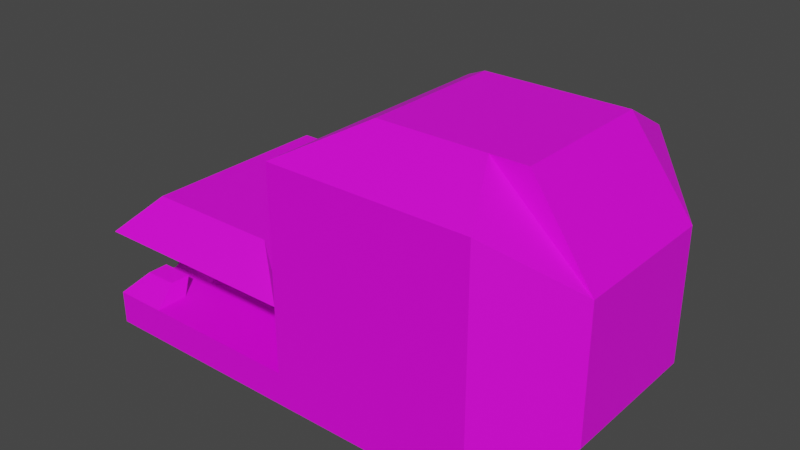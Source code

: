 # Source: BoneBossHead.blend  (saved by Blender 3.4.6; exported with 4.5.12 LTS)
import bpy
from mathutils import Matrix  # noqa: F401  (used for matrix-valued properties, if any)

bpy.ops.wm.read_factory_settings(use_empty=True)
scene = bpy.context.scene
scene.name = 'Scene'

# ---- collections
col_collection = bpy.data.collections.new('Collection'); scene.collection.children.link(col_collection)

# ---- images (referenced by path relative to the original .blend; pixels are not part of the script)
import os
ASSET_DIR = os.environ.get("B2B_ASSET_DIR", "")  # directory of the original .blend (textures are referenced by path, not embedded)
HERE = os.path.dirname(os.path.abspath(__file__))  # packed textures are extracted next to this script under _unpacked/

def load_image(name, relpath, width, height, colorspace="sRGB"):
    """Load a texture the original file referenced (path relative to the .blend, or extracted next to this script)."""
    p = next((c for c in (os.path.join(HERE, relpath), os.path.join(ASSET_DIR, relpath)) if relpath and os.path.exists(c)), "")
    if p:
        img = bpy.data.images.load(p, check_existing=True)
        img.name = name
    else:  # same state as the original file: an image datablock whose file is absent (Cycles renders it pink)
        img = bpy.data.images.new(name, width, height)
        img.source = "FILE"
        img.filepath = "//" + (relpath or name)
    img.colorspace_settings.name = colorspace
    return img
img_dungeons_2_texture_01_a_png_005 = load_image('Dungeons_2_Texture_01_A.png.005', 'Dungeons_2_Texture_01_A.png', 1024, 1024, 'sRGB')

# ---- materials (node trees are filled in below, after node groups)
mat_material_002 = bpy.data.materials.new('Material.002')
mat_material_002.use_transparent_shadow = False

# ---- material node trees
mat_material_002.use_nodes = True; mat_material_002.node_tree.nodes.clear()
_N = mat_material_002.node_tree.nodes; _L = mat_material_002.node_tree.links
n0 = _N.new('ShaderNodeBsdfPrincipled'); n0.name = 'Principled BSDF'; n0.location = (10, 300)
n0.distribution = 'GGX'
n0.subsurface_method = 'RANDOM_WALK_SKIN'
n0.inputs[3].default_value = 1.45
n0.inputs[27].default_value = (0.0, 0.0, 0.0, 1.0)
n0.inputs[28].default_value = 1.0
n1 = _N.new('ShaderNodeOutputMaterial'); n1.name = 'Material Output'; n1.location = (300, 300)
n2 = _N.new('ShaderNodeTexImage'); n2.name = 'Image Texture'; n2.location = (-296, 132)
n2.image = img_dungeons_2_texture_01_a_png_005
_L.new(n0.outputs[0], n1.inputs[0])
_L.new(n2.outputs[0], n0.inputs[0])
n1.is_active_output = True

# ---- world
world_world = bpy.data.worlds.new('World'); scene.world = world_world
world_world.use_nodes = True; world_world.node_tree.nodes.clear()
_N = world_world.node_tree.nodes; _L = world_world.node_tree.links
n0 = _N.new('ShaderNodeOutputWorld'); n0.name = 'World Output'; n0.location = (300, 300)
n1 = _N.new('ShaderNodeBackground'); n1.name = 'Background'; n1.location = (10, 300)
n1.inputs[0].default_value = (0.05088, 0.05088, 0.05088, 1.0)
_L.new(n1.outputs[0], n0.inputs[0])
n0.is_active_output = True
world_world.color = (0.05088, 0.05088, 0.05088)
world_world.use_sun_shadow = False
world_world.sun_shadow_jitter_overblur = 0.0

# ---- meshes
me_cube_002 = bpy.data.meshes.new('Cube.002')
me_cube_002.from_pydata([(-1.0, -1.0, -1.0), (-0.5395, -0.5395, 1.0), (-1.0, 1.0, -1.0), (-0.5395, 0.5395, 1.0), (1.0, -0.5623, -0.6171), (0.5395, -0.5395, 1.0), (1.0, 0.5623, -0.6171), (0.5395, 0.5395, 1.0), (0.0, 1.0, -1.0), (0.0, 0.5395, 1.0), (0.0, -1.0, -1.0), (0.0, -0.5395, 1.0), (-1.0, -1.0, 0.0), (-1.0, 1.0, 0.0), (1.0, 0.5623, -0.05471), (1.0, -0.5623, -0.05471), (0.0, -1.0, 0.0), (0.0, 1.0, 0.0), (-0.5, 1.0, -1.0), (-0.2698, -0.5395, 1.0), (-0.2698, 0.5395, 1.0), (-0.5, -1.0, -1.0), (-0.5, 1.0, 0.0), (-0.5, -1.0, 0.0), (-1.0, 0.0, -1.0), (-0.5395, 0.0, 1.0), (1.0, 0.0, -0.6171), (0.5395, 0.0, 1.0), (0.0, 0.0, 1.0), (0.0, 0.0, -1.0), (1.0, 0.0, -0.05471), (-1.0, 0.0, 0.0), (-0.5, 0.0, -1.0), (-0.2698, 0.0, 1.0), (-0.5395, 0.2698, 1.0), (1.0, 0.2812, -0.6171), (-1.0, 0.5, 0.0), (-1.0, 0.5, -1.0), (0.5395, 0.2698, 1.0), (0.0, 0.2698, 1.0), (0.0, 0.5, -1.0), (1.0, 0.2812, -0.05471), (-0.5, 0.5, -1.0), (-0.2698, 0.2698, 1.0), (-1.0, -0.5, -1.0), (0.5395, -0.2698, 1.0), (0.0, -0.2698, 1.0), (0.0, -0.5, -1.0), (1.0, -0.2812, -0.05471), (-0.5, -0.5, -1.0), (-0.2698, -0.2698, 1.0), (-0.5395, -0.2698, 1.0), (1.0, -0.2812, -0.6171), (-1.0, -0.5, 0.0), (0.2698, 0.5395, 1.0), (0.5, -1.0, -1.0), (0.5, 1.0, -1.0), (0.2698, -0.5395, 1.0), (0.5, -1.0, 0.0), (0.5, 1.0, 0.0), (0.2698, 0.0, 1.0), (0.5, 0.0, -1.0), (0.5, 0.5, -1.0), (0.2698, 0.2698, 1.0), (0.2698, -0.2698, 1.0), (0.5, -0.5, -1.0), (-1.0, -1.0, 0.5), (-1.0, 1.0, 0.5), (1.0, 0.5623, 0.2265), (1.0, -0.5623, 0.2265), (0.0, -1.0, 0.5), (0.0, 1.0, 0.5), (-0.5, 1.0, 0.5), (-0.5, -1.0, 0.5), (1.0, 0.0, 0.2265), (-1.0, 0.0, 0.5), (1.0, 0.2812, 0.2265), (1.0, -0.2812, 0.2265), (0.5, -1.0, 0.5), (0.5, 1.0, 0.5), (-1.0, 1.0, -0.5), (1.0, 0.5623, -0.3359), (1.0, -0.5623, -0.3359), (0.0, -1.0, -0.5), (0.0, 1.0, -0.5), (-1.0, -1.0, -0.5), (-0.5, -1.0, -0.5), (-0.5, 1.0, -0.5), (1.0, 0.0, -0.3359), (1.0, 0.2812, -0.3359), (1.0, -0.2812, -0.3359), (0.5, 1.0, -0.5), (0.5, -1.0, -0.5), (-1.0, -0.75, -1.0), (0.5395, -0.4046, 1.0), (0.0, -0.4046, 1.0), (0.0, -0.75, -1.0), (1.0, -0.4218, -0.05471), (-0.5, -0.75, -1.0), (-0.2698, -0.4046, 1.0), (-0.5395, -0.4046, 1.0), (1.0, -0.4218, -0.6171), (-1.0, -0.75, 0.0), (0.2698, -0.4046, 1.0), (0.5, -0.75, -1.0), (-1.0, -0.75, 0.5), (1.0, -0.4218, 0.2265), (1.0, -0.4218, -0.3359), (-1.0, 1.0, 0.25), (1.0, 0.5623, 0.08588), (1.0, -0.5623, 0.08588), (0.0, -1.0, 0.25), (0.0, 1.0, 0.25), (-0.5, 1.0, 0.25), (-0.5, -1.0, 0.25), (1.0, 0.0, 0.08588), (-1.0, 0.0, 0.25), (1.0, 0.2812, 0.08588), (-1.0, 0.5, 0.25), (-1.0, -0.5, 0.25), (1.0, -0.2812, 0.08588), (0.5, -1.0, 0.25), (0.5, 1.0, 0.25), (-1.0, -1.0, 0.25), (1.0, -0.4218, 0.08588), (-1.0, -0.75, 0.25), (-1.0, -1.0, 0.75), (-1.0, 1.0, 0.75), (1.0, 0.5623, 0.3671), (1.0, -0.5623, 0.3671), (0.0, -1.0, 0.75), (0.0, 1.0, 0.75), (-0.5, 1.0, 0.75), (-0.5, -1.0, 0.75), (1.0, 0.0, 0.3671), (-1.0, 0.0, 0.75), (1.0, 0.2812, 0.3671), (-1.0, 0.5, 0.75), (-1.0, -0.5, 0.75), (1.0, -0.2812, 0.3671), (0.5, -1.0, 0.75), (0.5, 1.0, 0.75), (-1.0, -0.75, 0.75), (1.0, -0.4218, 0.3671), (-1.0, -1.0, -0.25), (-1.0, 1.0, -0.25), (1.0, 0.5623, -0.1953), (1.0, -0.5623, -0.1953), (0.0, -1.0, -0.25), (0.0, 1.0, -0.25), (-0.5, -1.0, -0.25), (-0.5, 1.0, -0.25), (1.0, 0.0, -0.1953), (1.0, 0.2812, -0.1953), (1.0, -0.2812, -0.1953), (0.5, 1.0, -0.25), (0.5, -1.0, -0.25), (1.0, -0.4218, -0.1953), (-1.0, 1.0, -0.75), (1.0, 0.5623, -0.4765), (1.0, -0.5623, -0.4765), (0.0, -1.0, -0.75), (0.0, 1.0, -0.75), (-0.5, -1.0, -0.75), (-0.5, 1.0, -0.75), (1.0, 0.0, -0.4765), (1.0, 0.2812, -0.4765), (1.0, -0.2812, -0.4765), (0.5, 1.0, -0.75), (0.5, -1.0, -0.75), (1.0, -0.4218, -0.4765), (-0.5395, 0.4046, 1.0), (1.0, 0.4218, -0.6171), (-1.0, 0.75, 0.0), (-1.0, 0.75, -1.0), (0.5395, 0.4046, 1.0), (0.0, 0.4046, 1.0), (0.0, 0.75, -1.0), (1.0, 0.4218, -0.05471), (-0.5, 0.75, -1.0), (-0.2698, 0.4046, 1.0), (0.2698, 0.4046, 1.0), (0.5, 0.75, -1.0), (1.0, 0.4218, 0.2265), (-1.0, 0.75, 0.5), (1.0, 0.4218, -0.3359), (-1.0, 0.75, 0.25), (1.0, 0.4218, 0.08588), (1.0, 0.4218, 0.3671), (-1.0, 0.75, 0.75), (1.0, 0.4218, -0.1953), (1.0, 0.4218, -0.4765), (-1.0, 0.25, -1.0), (0.5395, 0.1349, 1.0), (0.0, 0.1349, 1.0), (0.0, 0.25, -1.0), (1.0, 0.1406, -0.05471), (-0.5, 0.25, -1.0), (-0.2698, 0.1349, 1.0), (-0.5395, 0.1349, 1.0), (1.0, 0.1406, -0.6171), (-1.0, 0.25, 0.0), (0.5, 0.25, -1.0), (0.2698, 0.1349, 1.0), (-1.0, 0.25, 0.5), (1.0, 0.1406, 0.2265), (1.0, 0.1406, -0.3359), (1.0, 0.1406, 0.08588), (-1.0, 0.25, 0.25), (-1.0, 0.25, 0.75), (1.0, 0.1406, 0.3671), (1.0, 0.1406, -0.1953), (1.0, 0.1406, -0.4765), (-0.5395, -0.1349, 1.0), (1.0, -0.1406, -0.6171), (-1.0, -0.25, 0.0), (-1.0, -0.25, -1.0), (0.5395, -0.1349, 1.0), (0.0, -0.1349, 1.0), (0.0, -0.25, -1.0), (1.0, -0.1406, -0.05471), (-0.5, -0.25, -1.0), (-0.2698, -0.1349, 1.0), (0.5, -0.25, -1.0), (0.2698, -0.1349, 1.0), (1.0, -0.1406, 0.2265), (-1.0, -0.25, 0.5), (1.0, -0.1406, -0.3359), (-1.0, -0.25, 0.25), (1.0, -0.1406, 0.08588), (1.0, -0.1406, 0.3671), (-1.0, -0.25, 0.75), (1.0, -0.1406, -0.1953), (1.0, -0.1406, -0.4765), (-2.61, -0.75, -1.0), (-2.61, -1.0, -1.0), (-2.61, 1.0, -0.75), (-2.61, 1.0, -1.0), (-2.61, -1.0, -0.25), (-2.379, -0.7304, 0.0), (-2.379, 0.5478, 0.0), (-2.379, 0.7304, 0.0), (-2.61, 0.25, -1.0), (-2.61, 0.0, -1.0), (-2.379, -0.1826, 0.0), (-2.379, 0.0, 0.0), (-2.61, 0.0, -0.75), (-2.379, 0.1826, 0.0), (-2.379, 0.3652, 0.0), (-2.61, 0.75, -1.0), (-2.61, 0.5, -1.0), (-2.61, 0.5, -0.75), (-2.61, -0.25, -1.0), (-2.61, -0.5, -1.0), (-2.379, -0.5478, 0.0), (-2.379, -0.3652, 0.0), (-2.61, -0.5, -0.75), (-2.61, 1.0, -0.25), (-2.61, -1.0, -0.75), (-2.61, 0.0, -0.25), (-2.61, 0.5, -0.25), (-2.61, -0.5, -0.25), (-2.61, -0.75, -0.75), (-2.61, -0.75, -0.25), (-2.61, 0.25, -0.25), (-2.61, -0.25, -0.25), (-2.61, 0.75, -0.25), (-2.61, 0.75, -0.75), (-2.61, -0.25, -0.75), (-2.61, 0.25, -0.75), (0.5843, 1.0, -0.25), (0.5843, 1.0, -0.75), (-0.9976, 1.0, -0.25), (-0.9976, -1.0, -0.5), (-0.9976, -1.0, -0.75), (-0.9976, 1.0, -0.5), (-0.9976, 1.0, -0.75), (-0.9976, -1.0, -0.25), (-0.9976, 0.0, -0.25), (-0.9976, 0.0, -0.5), (-0.9976, 0.5, -0.25), (-0.9976, 0.5, -0.5), (-0.9976, -0.5, -0.25), (-0.9976, -0.5, -0.5), (-0.9976, -0.75, -0.5), (-0.9976, 0.25, -0.5), (-0.9976, -0.25, -0.5), (-0.9976, 0.75, -0.5), (-0.9976, -0.75, -0.25), (-0.9976, 0.25, -0.25), (-0.9976, -0.25, -0.25), (-0.9976, 0.75, -0.25), (-0.9976, 0.0, -0.75), (-0.9976, 0.5, -0.75), (-0.9976, -0.5, -0.75), (-0.9976, -0.75, -0.75), (-0.9976, 0.75, -0.75), (-0.9976, -0.25, -0.75), (-0.9976, 0.25, -0.75), (-1.804, -0.5, -0.75), (-1.804, -0.75, -0.75), (-1.804, -1.0, -0.75), (-1.804, 0.25, -0.75), (-1.804, 0.0, -0.75), (-1.804, -0.25, -0.75), (-1.804, 0.5, -0.75), (-0.2078, 1.0, -0.75), (-1.804, 1.0, -0.75), (-1.804, 0.75, -0.75), (-2.207, -0.5, -0.75), (-2.207, -1.0, -0.75), (-2.207, 0.0, -0.75), (-2.207, 1.0, -0.75), (-2.207, -0.75, -0.75), (-2.207, 0.25, -0.75), (-2.207, -0.25, -0.75), (-2.207, 0.5, -0.75), (-0.6039, 1.0, -0.75), (-2.207, 0.75, -0.75), (-2.248, -0.3705, -0.6076), (-2.568, -0.3705, -0.6076), (-2.282, -0.8021, -0.6425), (-2.534, -0.8021, -0.6425), (-2.248, 0.02589, -0.6076), (-2.568, 0.02589, -0.6076), (-2.534, -0.6458, -0.6425), (-2.568, 0.4223, -0.6076), (-2.568, 0.6205, -0.6076), (-2.568, 0.2241, -0.6076), (-2.568, -0.1723, -0.6076), (-2.282, -0.6458, -0.6425), (-2.248, 0.2241, -0.6076), (-2.248, -0.1723, -0.6076), (-2.248, 0.4223, -0.6076), (-2.248, 0.6205, -0.6076), (-1.804, -1.0, -0.25), (-1.804, -0.75, -0.25), (-1.804, -0.5, -0.25), (-1.804, -0.25, -0.25), (-0.2078, -1.0, -0.25), (-0.2078, 1.0, -0.25), (-1.804, 0.0, -0.25), (-1.804, 0.25, -0.25), (-1.804, 0.5, -0.25), (-1.804, 0.75, -0.25), (-1.804, 1.0, -0.25), (-2.207, -1.0, -0.25), (-2.207, -0.5, -0.25), (-0.6039, 1.0, -0.25), (-2.207, 0.0, -0.25), (-2.207, 0.5, -0.25), (-2.207, 0.75, -0.25), (-2.207, -0.75, -0.25), (-2.207, -0.25, -0.25), (-0.6039, -1.0, -0.25), (-2.207, 0.25, -0.25), (-2.207, 1.0, -0.25), (-2.568, 0.6205, -0.3644), (-2.568, 0.8187, -0.3644), (-2.248, 0.6205, -0.3644), (-2.248, 0.8187, -0.3644), (-2.568, 0.2241, -0.3896), (-2.568, 0.4223, -0.3896), (-2.248, 0.4223, -0.3896), (-2.248, 0.2241, -0.3896), (-2.568, -0.1723, -0.3647), (-2.568, 0.02589, -0.3647), (-2.248, 0.02589, -0.3647), (-2.248, -0.1723, -0.3647), (-2.248, -0.3705, -0.3757), (-2.568, -0.3705, -0.3757), (-2.568, -0.5687, -0.3757), (-2.248, -0.5687, -0.3757), (-0.6815, 0.5, 0.75), (-0.6815, 0.5, 0.5), (-0.6815, -0.5, 0.75), (-0.6815, -0.5, 0.5), (-0.6815, -0.75, 0.5), (-0.6815, 0.25, 0.5), (-0.6815, -0.75, 0.75), (-0.6815, 0.5, 0.25), (-0.6815, -0.5, 0.25), (-0.6815, -0.75, 0.25), (-0.6815, 0.25, 0.25), (-0.6815, 0.25, 0.75), (-0.6815, 0.75, 0.5), (-0.6815, 0.75, 0.25), (-0.6815, 0.75, 0.75), (-0.6815, -0.25, 0.5), (-0.6815, -0.25, 0.25), (-0.6815, -0.25, 0.75), (-0.3542, -0.25, 0.0), (-0.3542, 0.0, 0.0), (-0.3542, 0.0, 0.25), (-0.3542, -0.25, 0.25), (-0.3542, 0.25, 0.0), (-0.3542, 0.25, 0.25), (-1.791, -0.5478, 0.0), (-1.791, 0.7304, 0.0), (-1.805, 1.0, -0.25), (-1.791, 0.5478, 0.0), (-1.791, -0.3652, 0.0), (-1.791, 0.1826, 0.0), (-1.791, 0.3652, 0.0), (-1.791, -0.1826, 0.0), (-1.791, 0.0, 0.0), (-1.805, -1.0, -0.25), (-1.791, -0.7304, 0.0), (-0.2066, 1.0, -0.25), (-0.2066, -1.0, -0.25), (-1.006, 1.0, -0.25), (-1.006, -1.0, -0.25), (-1.405, -1.0, -0.25), (-1.405, 1.0, -0.25), (-1.497, 0.7304, 0.0), (-1.497, -0.3652, 0.0), (-1.497, 0.1826, 0.0), (-1.497, -0.1826, 0.0), (-1.402, -1.0, -0.25), (0.1889, -1.0, -0.25), (-0.6068, -1.0, -0.25), (-1.005, -1.0, -0.25), (-1.497, -0.5478, 0.0), (-1.402, 1.0, -0.25), (-1.497, 0.5478, 0.0), (-1.497, 0.3652, 0.0), (-1.497, 0.0, 0.0), (-1.497, -0.7304, 0.0), (0.1889, 1.0, -0.25), (-0.6068, 1.0, -0.25), (-1.005, 1.0, -0.25), (-1.35, 0.7304, 0.0), (-1.35, -0.3652, 0.0), (-1.35, 0.1826, 0.0), (-1.35, -0.1826, 0.0), (-1.201, -1.0, -0.25), (0.3866, -1.0, -0.25), (-0.4073, -1.0, -0.25), (-0.8042, -1.0, -0.25), (-1.35, -0.5478, 0.0), (-1.201, 1.0, -0.25), (-1.35, 0.5478, 0.0), (-1.35, 0.3652, 0.0), (-1.35, 0.0, 0.0), (-1.35, -0.7304, 0.0), (0.3866, 1.0, -0.25), (-0.4073, 1.0, -0.25), (-0.8042, 1.0, -0.25), (-1.805, -1.0, -1.0), (-2.207, -1.0, -1.0)], [], [(189, 171, 3, 127), (141, 54, 7, 128), (143, 94, 5, 129), (133, 19, 1, 126), (104, 101, 4, 55), (99, 100, 1, 19), (103, 95, 11, 57), (98, 96, 10, 21), (140, 57, 11, 130), (132, 20, 9, 131), (151, 22, 17, 149), (156, 58, 16, 148), (150, 23, 12, 144), (157, 97, 15, 147), (155, 59, 14, 146), (148, 16, 23, 150), (145, 13, 22, 151), (127, 3, 20, 132), (0, 21, 163, 274), (95, 99, 19, 11), (130, 11, 19, 133), (194, 198, 33, 28), (192, 197, 32, 24), (211, 196, 30, 152), (197, 195, 29, 32), (203, 194, 28, 60), (198, 199, 25, 33), (202, 200, 26, 61), (210, 193, 27, 134), (231, 213, 25, 135), (188, 175, 38, 136), (182, 172, 35, 62), (180, 171, 34, 43), (181, 176, 39, 63), (179, 177, 40, 42), (190, 178, 41, 153), (174, 179, 42, 37), (176, 180, 43, 39), (209, 199, 34, 137), (142, 100, 51, 138), (218, 222, 50, 46), (216, 221, 49, 44), (232, 220, 48, 154), (221, 219, 47, 49), (224, 218, 46, 64), (222, 213, 51, 50), (223, 214, 52, 65), (230, 217, 45, 139), (219, 223, 65, 47), (217, 224, 64, 45), (175, 181, 63, 38), (177, 182, 62, 40), (195, 202, 61, 29), (193, 203, 60, 27), (149, 17, 59, 155), (147, 15, 58, 156), (129, 5, 57, 140), (94, 103, 57, 5), (96, 104, 55, 10), (131, 9, 54, 141), (112, 71, 79, 122), (110, 69, 78, 121), (229, 225, 77, 120), (118, 208, 383, 380), (231, 226, 388, 390), (187, 183, 76, 117), (228, 226, 75, 116), (207, 205, 74, 115), (111, 70, 73, 114), (108, 67, 72, 113), (113, 72, 71, 112), (121, 78, 70, 111), (114, 73, 66, 123), (124, 106, 69, 110), (122, 79, 68, 109), (186, 184, 67, 108), (160, 82, 92, 169), (162, 84, 91, 168), (233, 227, 90, 167), (191, 185, 89, 166), (212, 206, 88, 165), (158, 80, 87, 164), (161, 83, 86, 163), (342, 343, 280, 289), (168, 91, 81, 159), (170, 107, 82, 160), (169, 92, 83, 161), (164, 87, 84, 162), (167, 90, 107, 170), (397, 401, 255, 254), (120, 77, 106, 124), (123, 66, 105, 125), (47, 65, 104, 96), (45, 64, 103, 94), (126, 1, 100, 142), (46, 50, 99, 95), (44, 49, 98, 93), (154, 48, 97, 157), (49, 47, 96, 98), (64, 46, 95, 103), (50, 51, 100, 99), (65, 52, 101, 104), (139, 45, 94, 143), (12, 123, 125, 102), (48, 120, 124, 97), (173, 186, 108, 13), (59, 122, 109, 14), (97, 124, 110, 15), (23, 114, 123, 12), (58, 121, 111, 16), (22, 113, 112, 17), (13, 108, 113, 22), (16, 111, 114, 23), (196, 207, 115, 30), (228, 116, 393, 394), (178, 187, 117, 41), (201, 208, 118, 36), (102, 125, 119, 53), (220, 229, 120, 48), (15, 110, 121, 58), (17, 112, 122, 59), (77, 139, 143, 106), (66, 126, 142, 105), (71, 131, 141, 79), (69, 129, 140, 78), (225, 230, 139, 77), (184, 186, 386, 385), (209, 137, 373, 384), (183, 188, 136, 76), (226, 231, 135, 75), (205, 210, 134, 74), (70, 130, 133, 73), (67, 127, 132, 72), (72, 132, 131, 71), (78, 140, 130, 70), (73, 133, 126, 66), (106, 143, 129, 69), (79, 141, 128, 68), (184, 189, 127, 67), (90, 154, 157, 107), (405, 402, 247, 245), (82, 147, 156, 92), (84, 149, 155, 91), (227, 232, 154, 90), (158, 2, 237, 236), (216, 44, 253, 252), (185, 190, 153, 89), (206, 211, 152, 88), (411, 335, 277, 409), (80, 145, 151, 87), (83, 148, 150, 86), (37, 192, 242, 250), (91, 155, 146, 81), (107, 157, 147, 82), (86, 150, 144, 85), (92, 156, 148, 83), (87, 151, 149, 84), (400, 398, 241, 240), (52, 167, 170, 101), (18, 164, 162, 8), (55, 169, 161, 10), (101, 170, 160, 4), (56, 168, 159, 6), (407, 397, 254, 239), (10, 161, 163, 21), (2, 158, 164, 18), (398, 399, 257, 241), (200, 212, 165, 26), (172, 191, 166, 35), (2, 174, 249, 237), (24, 216, 252, 243), (214, 233, 167, 52), (8, 162, 168, 56), (4, 160, 169, 55), (6, 159, 191, 172), (174, 37, 250, 249), (93, 0, 448, 449, 235, 234), (81, 146, 190, 185), (138, 231, 390, 375), (68, 128, 188, 183), (14, 109, 187, 178), (36, 118, 186, 173), (336, 337, 282, 288), (159, 81, 185, 191), (226, 228, 389, 388), (109, 68, 183, 187), (8, 56, 182, 177), (7, 54, 181, 175), (9, 20, 180, 176), (2, 18, 179, 174), (146, 14, 178, 190), (18, 8, 177, 179), (54, 9, 176, 181), (20, 3, 171, 180), (56, 6, 172, 182), (128, 7, 175, 188), (403, 400, 240, 248), (137, 34, 171, 189), (401, 404, 244, 255), (35, 166, 212, 200), (89, 153, 211, 206), (192, 24, 243, 242), (76, 136, 210, 205), (75, 135, 209, 204), (201, 31, 392, 395), (41, 117, 207, 196), (166, 89, 206, 212), (44, 93, 234, 253), (117, 76, 205, 207), (116, 75, 204, 208), (38, 63, 203, 193), (40, 62, 202, 195), (135, 25, 199, 209), (402, 403, 248, 247), (136, 38, 193, 210), (62, 35, 200, 202), (43, 34, 199, 198), (63, 39, 194, 203), (42, 40, 195, 197), (153, 41, 196, 211), (37, 42, 197, 192), (39, 43, 198, 194), (26, 165, 233, 214), (404, 405, 245, 244), (88, 152, 232, 227), (204, 209, 384, 378), (74, 134, 230, 225), (30, 115, 229, 220), (53, 119, 228, 215), (304, 299, 294, 297), (165, 88, 227, 233), (142, 138, 375, 379), (115, 74, 225, 229), (27, 60, 224, 217), (29, 61, 223, 219), (134, 27, 217, 230), (61, 26, 214, 223), (33, 25, 213, 222), (60, 28, 218, 224), (32, 29, 219, 221), (152, 30, 220, 232), (24, 32, 221, 216), (28, 33, 222, 218), (138, 51, 213, 231), (406, 407, 239, 238), (266, 240, 241, 257), (265, 244, 245, 259), (264, 247, 248, 260), (263, 254, 255, 261), (299, 300, 295, 294), (335, 336, 288, 277), (337, 338, 290, 282), (238, 239, 254, 263), (302, 303, 292, 298), (305, 302, 298, 293), (341, 342, 289, 278), (303, 304, 297, 292), (235, 258, 262, 234), (249, 267, 236, 237), (252, 268, 246, 243), (242, 269, 251, 250), (234, 262, 256, 253), (250, 251, 267, 249), (308, 305, 293, 296), (260, 248, 240, 266), (243, 246, 269, 242), (307, 308, 296, 276), (259, 245, 247, 264), (253, 256, 268, 252), (343, 344, 291, 280), (344, 345, 272, 291), (261, 255, 244, 265), (295, 284, 283, 294), (298, 285, 281, 293), (297, 286, 279, 292), (296, 287, 275, 276), (274, 273, 284, 295), (273, 277, 288, 284), (284, 288, 282, 283), (285, 289, 280, 281), (286, 290, 278, 279), (287, 291, 272, 275), (281, 280, 291, 287), (293, 281, 287, 296), (279, 278, 289, 285), (292, 279, 285, 298), (283, 282, 290, 286), (294, 283, 286, 297), (338, 341, 278, 290), (446, 340, 270, 445), (306, 307, 276, 271), (300, 301, 274, 295), (313, 310, 301, 300), (317, 312, 307, 306), (312, 318, 308, 307), (318, 316, 305, 308), (311, 315, 304, 303), (316, 314, 302, 305), (85, 274, 163, 86), (314, 311, 303, 302), (309, 313, 300, 299), (315, 309, 299, 304), (246, 311, 323, 324), (256, 262, 313, 309), (318, 267, 327, 334), (251, 269, 314, 316), (246, 268, 315, 311), (316, 318, 334, 333), (236, 267, 318, 312), (158, 236, 312, 317), (268, 256, 320, 329), (329, 320, 319, 332), (328, 324, 323, 331), (327, 326, 333, 334), (325, 322, 321, 330), (258, 310, 321, 322), (309, 315, 332, 319), (313, 262, 325, 330), (310, 313, 330, 321), (311, 314, 331, 323), (314, 269, 328, 331), (262, 258, 322, 325), (315, 268, 329, 332), (256, 309, 319, 320), (269, 246, 324, 328), (251, 316, 333, 326), (267, 251, 326, 327), (447, 348, 340, 446), (353, 349, 341, 338), (351, 356, 345, 344), (350, 351, 344, 343), (349, 355, 342, 341), (347, 353, 338, 337), (346, 352, 336, 335), (352, 347, 337, 336), (412, 346, 335, 411), (355, 350, 343, 342), (264, 260, 362, 361), (406, 238, 346, 412), (263, 261, 370, 371), (238, 263, 352, 346), (261, 265, 353, 347), (259, 264, 355, 349), (260, 266, 351, 350), (356, 351, 359, 360), (353, 265, 365, 368), (440, 145, 348, 447), (357, 358, 360, 359), (351, 266, 357, 359), (257, 356, 360, 358), (266, 257, 358, 357), (361, 362, 363, 364), (260, 350, 363, 362), (350, 355, 364, 363), (355, 264, 361, 364), (365, 366, 367, 368), (259, 349, 367, 366), (265, 259, 366, 365), (349, 353, 368, 367), (371, 370, 369, 372), (352, 263, 371, 372), (261, 347, 369, 370), (347, 352, 372, 369), (382, 377, 376, 381), (383, 378, 374, 380), (377, 379, 375, 376), (378, 384, 373, 374), (374, 373, 387, 385), (380, 374, 385, 386), (376, 375, 390, 388), (381, 376, 388, 389), (137, 189, 387, 373), (125, 105, 377, 382), (119, 125, 382, 381), (189, 184, 385, 387), (228, 119, 381, 389), (105, 142, 379, 377), (208, 204, 378, 383), (186, 118, 380, 386), (391, 394, 393, 392), (392, 393, 396, 395), (31, 215, 391, 392), (215, 228, 394, 391), (208, 201, 395, 396), (116, 208, 396, 393), (257, 399, 413, 356), (418, 406, 412, 421), (421, 412, 411, 420), (356, 413, 410, 345), (345, 410, 408, 272), (418, 427, 407, 406), (417, 426, 405, 404), (416, 425, 403, 402), (415, 417, 404, 401), (425, 424, 400, 403), (414, 423, 399, 398), (427, 422, 397, 407), (424, 414, 398, 400), (420, 411, 409, 419), (426, 416, 402, 405), (422, 415, 401, 397), (439, 432, 415, 422), (443, 433, 416, 426), (437, 420, 419, 436), (441, 431, 414, 424), (444, 439, 422, 427), (431, 440, 423, 414), (442, 441, 424, 425), (432, 434, 417, 415), (433, 442, 425, 416), (434, 443, 426, 417), (435, 444, 427, 418), (435, 418, 421, 438), (399, 423, 430, 413), (413, 430, 429, 410), (410, 429, 428, 408), (144, 435, 438, 354), (144, 12, 444, 435), (215, 31, 443, 434), (201, 36, 442, 433), (53, 215, 434, 432), (36, 173, 441, 442), (13, 145, 440, 431), (12, 102, 439, 444), (173, 13, 431, 441), (354, 438, 421, 420, 437, 339), (31, 201, 433, 443), (102, 53, 432, 439), (423, 440, 447, 430), (430, 447, 446, 429), (429, 446, 445, 428), (448, 0, 274, 301), (301, 310, 449, 448), (310, 258, 235, 449)])
_uv = me_cube_002.uv_layers.new(name='UVMap')
_uv.uv.foreach_set('vector', [0.1547, 0.5592, 0.1616, 0.5592, 0.1616, 0.566, 0.1547, 0.566, 0.1547, 0.6072, 0.1616, 0.6072, 0.1616, 0.6209, 0.1547, 0.6209, 0.1547, 0.6689, 0.1616, 0.6689, 0.1616, 0.6758, 0.1547, 0.6758, 0.1547, 0.7169, 0.1616, 0.7169, 0.1616, 0.7307, 0.1547, 0.7307, 0.093, 0.6689, 0.1067, 0.6689, 0.1067, 0.6758, 0.093, 0.6758, 0.2027, 0.6689, 0.2165, 0.6689, 0.2165, 0.6758, 0.2027, 0.6758, 0.1753, 0.6689, 0.189, 0.6689, 0.189, 0.6758, 0.1753, 0.6758, 0.06556, 0.6689, 0.07928, 0.6689, 0.07928, 0.6758, 0.06556, 0.6758, 0.1547, 0.6895, 0.1616, 0.6895, 0.1616, 0.7032, 0.1547, 0.7032, 0.1547, 0.5798, 0.1616, 0.5798, 0.1616, 0.5935, 0.1547, 0.5935, 0.1273, 0.5798, 0.1342, 0.5798, 0.1342, 0.5935, 0.1273, 0.5935, 0.1273, 0.6895, 0.1342, 0.6895, 0.1342, 0.7032, 0.1273, 0.7032, 0.1273, 0.7169, 0.1342, 0.7169, 0.1342, 0.7307, 0.1273, 0.7307, 0.1273, 0.6689, 0.1342, 0.6689, 0.1342, 0.6758, 0.1273, 0.6758, 0.1273, 0.6072, 0.1342, 0.6072, 0.1342, 0.6209, 0.1273, 0.6209, 0.1273, 0.7032, 0.1342, 0.7032, 0.1342, 0.7169, 0.1273, 0.7169, 0.1273, 0.566, 0.1342, 0.566, 0.1342, 0.5798, 0.1273, 0.5798, 0.1547, 0.566, 0.1616, 0.566, 0.1616, 0.5798, 0.1547, 0.5798, 0.0, 0.0, 0.1067, 0.7169, 0.1136, 0.7169, 0.0, 0.0, 0.189, 0.6689, 0.2027, 0.6689, 0.2027, 0.6758, 0.189, 0.6758, 0.1547, 0.7032, 0.1616, 0.7032, 0.1616, 0.7169, 0.1547, 0.7169, 0.189, 0.6415, 0.2027, 0.6415, 0.2027, 0.6484, 0.189, 0.6484, 0.05184, 0.6415, 0.06556, 0.6415, 0.06556, 0.6484, 0.05184, 0.6484, 0.1273, 0.6415, 0.1342, 0.6415, 0.1342, 0.6484, 0.1273, 0.6484, 0.06556, 0.6415, 0.07928, 0.6415, 0.07928, 0.6484, 0.06556, 0.6484, 0.1753, 0.6415, 0.189, 0.6415, 0.189, 0.6484, 0.1753, 0.6484, 0.2027, 0.6415, 0.2165, 0.6415, 0.2165, 0.6484, 0.2027, 0.6484, 0.093, 0.6415, 0.1067, 0.6415, 0.1067, 0.6484, 0.093, 0.6484, 0.1547, 0.6415, 0.1616, 0.6415, 0.1616, 0.6484, 0.1547, 0.6484, 0.1547, 0.5317, 0.1616, 0.5317, 0.1616, 0.5386, 0.1547, 0.5386, 0.1547, 0.6278, 0.1616, 0.6278, 0.1616, 0.6346, 0.1547, 0.6346, 0.093, 0.6278, 0.1067, 0.6278, 0.1067, 0.6346, 0.093, 0.6346, 0.2027, 0.6278, 0.2165, 0.6278, 0.2165, 0.6346, 0.2027, 0.6346, 0.1753, 0.6278, 0.189, 0.6278, 0.189, 0.6346, 0.1753, 0.6346, 0.06556, 0.6278, 0.07928, 0.6278, 0.07928, 0.6346, 0.06556, 0.6346, 0.1273, 0.6278, 0.1342, 0.6278, 0.1342, 0.6346, 0.1273, 0.6346, 0.05184, 0.6278, 0.06556, 0.6278, 0.06556, 0.6346, 0.05184, 0.6346, 0.189, 0.6278, 0.2027, 0.6278, 0.2027, 0.6346, 0.189, 0.6346, 0.1547, 0.5455, 0.1616, 0.5455, 0.1616, 0.5523, 0.1547, 0.5523, 0.1547, 0.518, 0.1616, 0.518, 0.1616, 0.5249, 0.1547, 0.5249, 0.189, 0.6552, 0.2027, 0.6552, 0.2027, 0.6621, 0.189, 0.6621, 0.05184, 0.6552, 0.06556, 0.6552, 0.06556, 0.6621, 0.05184, 0.6621, 0.1273, 0.6552, 0.1342, 0.6552, 0.1342, 0.6621, 0.1273, 0.6621, 0.06556, 0.6552, 0.07928, 0.6552, 0.07928, 0.6621, 0.06556, 0.6621, 0.1753, 0.6552, 0.189, 0.6552, 0.189, 0.6621, 0.1753, 0.6621, 0.2027, 0.6552, 0.2165, 0.6552, 0.2165, 0.6621, 0.2027, 0.6621, 0.093, 0.6552, 0.1067, 0.6552, 0.1067, 0.6621, 0.093, 0.6621, 0.1547, 0.6552, 0.1616, 0.6552, 0.1616, 0.6621, 0.1547, 0.6621, 0.07928, 0.6552, 0.093, 0.6552, 0.093, 0.6621, 0.07928, 0.6621, 0.1616, 0.6552, 0.1753, 0.6552, 0.1753, 0.6621, 0.1616, 0.6621, 0.1616, 0.6278, 0.1753, 0.6278, 0.1753, 0.6346, 0.1616, 0.6346, 0.07928, 0.6278, 0.093, 0.6278, 0.093, 0.6346, 0.07928, 0.6346, 0.07928, 0.6415, 0.093, 0.6415, 0.093, 0.6484, 0.07928, 0.6484, 0.1616, 0.6415, 0.1753, 0.6415, 0.1753, 0.6484, 0.1616, 0.6484, 0.1273, 0.5935, 0.1342, 0.5935, 0.1342, 0.6072, 0.1273, 0.6072, 0.1273, 0.6758, 0.1342, 0.6758, 0.1342, 0.6895, 0.1273, 0.6895, 0.1547, 0.6758, 0.1616, 0.6758, 0.1616, 0.6895, 0.1547, 0.6895, 0.1616, 0.6689, 0.1753, 0.6689, 0.1753, 0.6758, 0.1616, 0.6758, 0.07928, 0.6689, 0.093, 0.6689, 0.093, 0.6758, 0.07928, 0.6758, 0.1547, 0.5935, 0.1616, 0.5935, 0.1616, 0.6072, 0.1547, 0.6072, 0.141, 0.5935, 0.1479, 0.5935, 0.1479, 0.6072, 0.141, 0.6072, 0.141, 0.6758, 0.1479, 0.6758, 0.1479, 0.6895, 0.141, 0.6895, 0.141, 0.6552, 0.1479, 0.6552, 0.1479, 0.6621, 0.141, 0.6621, 0.141, 0.5523, 0.141, 0.5455, 0.141, 0.5455, 0.141, 0.5523, 0.1547, 0.5317, 0.1479, 0.5317, 0.1479, 0.5317, 0.1547, 0.5317, 0.141, 0.6278, 0.1479, 0.6278, 0.1479, 0.6346, 0.141, 0.6346, 0.141, 0.5317, 0.1479, 0.5317, 0.1479, 0.5386, 0.141, 0.5386, 0.141, 0.6415, 0.1479, 0.6415, 0.1479, 0.6484, 0.141, 0.6484, 0.141, 0.7032, 0.1479, 0.7032, 0.1479, 0.7169, 0.141, 0.7169, 0.141, 0.566, 0.1479, 0.566, 0.1479, 0.5798, 0.141, 0.5798, 0.141, 0.5798, 0.1479, 0.5798, 0.1479, 0.5935, 0.141, 0.5935, 0.141, 0.6895, 0.1479, 0.6895, 0.1479, 0.7032, 0.141, 0.7032, 0.141, 0.7169, 0.1479, 0.7169, 0.1479, 0.7307, 0.141, 0.7307, 0.141, 0.6689, 0.1479, 0.6689, 0.1479, 0.6758, 0.141, 0.6758, 0.141, 0.6072, 0.1479, 0.6072, 0.1479, 0.6209, 0.141, 0.6209, 0.141, 0.5592, 0.1479, 0.5592, 0.1479, 0.566, 0.141, 0.566, 0.1136, 0.6758, 0.1204, 0.6758, 0.1204, 0.6895, 0.1136, 0.6895, 0.1136, 0.5935, 0.1204, 0.5935, 0.1204, 0.6072, 0.1136, 0.6072, 0.1136, 0.6552, 0.1204, 0.6552, 0.1204, 0.6621, 0.1136, 0.6621, 0.1136, 0.6278, 0.1204, 0.6278, 0.1204, 0.6346, 0.1136, 0.6346, 0.1136, 0.6415, 0.1204, 0.6415, 0.1204, 0.6484, 0.1136, 0.6484, 0.1136, 0.566, 0.1204, 0.566, 0.1204, 0.5798, 0.1136, 0.5798, 0.1136, 0.7032, 0.1204, 0.7032, 0.1204, 0.7169, 0.1136, 0.7169, 0.1273, 0.5455, 0.1273, 0.5523, 0.1273, 0.5523, 0.1273, 0.5455, 0.1136, 0.6072, 0.1204, 0.6072, 0.1204, 0.6209, 0.1136, 0.6209, 0.1136, 0.6689, 0.1204, 0.6689, 0.1204, 0.6758, 0.1136, 0.6758, 0.1136, 0.6895, 0.1204, 0.6895, 0.1204, 0.7032, 0.1136, 0.7032, 0.1136, 0.5798, 0.1204, 0.5798, 0.1204, 0.5935, 0.1136, 0.5935, 0.1136, 0.6621, 0.1204, 0.6621, 0.1204, 0.6689, 0.1136, 0.6689, 0.1342, 0.518, 0.1342, 0.5249, 0.1342, 0.5249, 0.1342, 0.518, 0.141, 0.6621, 0.1479, 0.6621, 0.1479, 0.6689, 0.141, 0.6689, 0.141, 0.5112, 0.1479, 0.5112, 0.1479, 0.518, 0.141, 0.518, 0.07928, 0.6621, 0.093, 0.6621, 0.093, 0.6689, 0.07928, 0.6689, 0.1616, 0.6621, 0.1753, 0.6621, 0.1753, 0.6689, 0.1616, 0.6689, 0.1547, 0.5112, 0.1616, 0.5112, 0.1616, 0.518, 0.1547, 0.518, 0.189, 0.6621, 0.2027, 0.6621, 0.2027, 0.6689, 0.189, 0.6689, 0.05184, 0.6621, 0.06556, 0.6621, 0.06556, 0.6689, 0.05184, 0.6689, 0.1273, 0.6621, 0.1342, 0.6621, 0.1342, 0.6689, 0.1273, 0.6689, 0.06556, 0.6621, 0.07928, 0.6621, 0.07928, 0.6689, 0.06556, 0.6689, 0.1753, 0.6621, 0.189, 0.6621, 0.189, 0.6689, 0.1753, 0.6689, 0.2027, 0.6621, 0.2165, 0.6621, 0.2165, 0.6689, 0.2027, 0.6689, 0.093, 0.6621, 0.1067, 0.6621, 0.1067, 0.6689, 0.093, 0.6689, 0.1547, 0.6621, 0.1616, 0.6621, 0.1616, 0.6689, 0.1547, 0.6689, 0.1342, 0.5112, 0.141, 0.5112, 0.141, 0.518, 0.1342, 0.518, 0.1342, 0.6621, 0.141, 0.6621, 0.141, 0.6689, 0.1342, 0.6689, 0.1342, 0.5592, 0.141, 0.5592, 0.141, 0.566, 0.1342, 0.566, 0.1342, 0.6072, 0.141, 0.6072, 0.141, 0.6209, 0.1342, 0.6209, 0.1342, 0.6689, 0.141, 0.6689, 0.141, 0.6758, 0.1342, 0.6758, 0.1342, 0.7169, 0.141, 0.7169, 0.141, 0.7307, 0.1342, 0.7307, 0.1342, 0.6895, 0.141, 0.6895, 0.141, 0.7032, 0.1342, 0.7032, 0.1342, 0.5798, 0.141, 0.5798, 0.141, 0.5935, 0.1342, 0.5935, 0.1342, 0.566, 0.141, 0.566, 0.141, 0.5798, 0.1342, 0.5798, 0.1342, 0.7032, 0.141, 0.7032, 0.141, 0.7169, 0.1342, 0.7169, 0.1342, 0.6415, 0.141, 0.6415, 0.141, 0.6484, 0.1342, 0.6484, 0.141, 0.5317, 0.141, 0.5386, 0.141, 0.5386, 0.141, 0.5317, 0.1342, 0.6278, 0.141, 0.6278, 0.141, 0.6346, 0.1342, 0.6346, 0.1342, 0.5455, 0.141, 0.5455, 0.141, 0.5523, 0.1342, 0.5523, 0.1342, 0.518, 0.141, 0.518, 0.141, 0.5249, 0.1342, 0.5249, 0.1342, 0.6552, 0.141, 0.6552, 0.141, 0.6621, 0.1342, 0.6621, 0.1342, 0.6758, 0.141, 0.6758, 0.141, 0.6895, 0.1342, 0.6895, 0.1342, 0.5935, 0.141, 0.5935, 0.141, 0.6072, 0.1342, 0.6072, 0.1479, 0.6621, 0.1547, 0.6621, 0.1547, 0.6689, 0.1479, 0.6689, 0.1479, 0.5112, 0.1547, 0.5112, 0.1547, 0.518, 0.1479, 0.518, 0.1479, 0.5935, 0.1547, 0.5935, 0.1547, 0.6072, 0.1479, 0.6072, 0.1479, 0.6758, 0.1547, 0.6758, 0.1547, 0.6895, 0.1479, 0.6895, 0.1479, 0.6552, 0.1547, 0.6552, 0.1547, 0.6621, 0.1479, 0.6621, 0.1479, 0.5592, 0.141, 0.5592, 0.141, 0.5592, 0.1479, 0.5592, 0.1547, 0.5455, 0.1547, 0.5523, 0.1547, 0.5523, 0.1547, 0.5455, 0.1479, 0.6278, 0.1547, 0.6278, 0.1547, 0.6346, 0.1479, 0.6346, 0.1479, 0.5317, 0.1547, 0.5317, 0.1547, 0.5386, 0.1479, 0.5386, 0.1479, 0.6415, 0.1547, 0.6415, 0.1547, 0.6484, 0.1479, 0.6484, 0.1479, 0.7032, 0.1547, 0.7032, 0.1547, 0.7169, 0.1479, 0.7169, 0.1479, 0.566, 0.1547, 0.566, 0.1547, 0.5798, 0.1479, 0.5798, 0.1479, 0.5798, 0.1547, 0.5798, 0.1547, 0.5935, 0.1479, 0.5935, 0.1479, 0.6895, 0.1547, 0.6895, 0.1547, 0.7032, 0.1479, 0.7032, 0.1479, 0.7169, 0.1547, 0.7169, 0.1547, 0.7307, 0.1479, 0.7307, 0.1479, 0.6689, 0.1547, 0.6689, 0.1547, 0.6758, 0.1479, 0.6758, 0.1479, 0.6072, 0.1547, 0.6072, 0.1547, 0.6209, 0.1479, 0.6209, 0.1479, 0.5592, 0.1547, 0.5592, 0.1547, 0.566, 0.1479, 0.566, 0.1204, 0.6621, 0.1273, 0.6621, 0.1273, 0.6689, 0.1204, 0.6689, 0.1342, 0.5386, 0.1342, 0.5455, 0.1342, 0.5455, 0.1342, 0.5386, 0.1204, 0.6758, 0.1273, 0.6758, 0.1273, 0.6895, 0.1204, 0.6895, 0.1204, 0.5935, 0.1273, 0.5935, 0.1273, 0.6072, 0.1204, 0.6072, 0.1204, 0.6552, 0.1273, 0.6552, 0.1273, 0.6621, 0.1204, 0.6621, 0.1136, 0.566, 0.1067, 0.566, 0.1067, 0.566, 0.1136, 0.566, 0.05184, 0.6552, 0.05184, 0.6621, 0.05184, 0.6621, 0.05184, 0.6552, 0.1204, 0.6278, 0.1273, 0.6278, 0.1273, 0.6346, 0.1204, 0.6346, 0.1204, 0.6415, 0.1273, 0.6415, 0.1273, 0.6484, 0.1204, 0.6484, 0.1273, 0.5112, 0.1273, 0.5112, 0.1273, 0.5112, 0.1273, 0.5112, 0.1204, 0.566, 0.1273, 0.566, 0.1273, 0.5798, 0.1204, 0.5798, 0.1204, 0.7032, 0.1273, 0.7032, 0.1273, 0.7169, 0.1204, 0.7169, 0.05184, 0.6346, 0.05184, 0.6415, 0.05184, 0.6415, 0.05184, 0.6346, 0.1204, 0.6072, 0.1273, 0.6072, 0.1273, 0.6209, 0.1204, 0.6209, 0.1204, 0.6689, 0.1273, 0.6689, 0.1273, 0.6758, 0.1204, 0.6758, 0.1204, 0.7169, 0.1273, 0.7169, 0.1273, 0.7307, 0.1204, 0.7307, 0.1204, 0.6895, 0.1273, 0.6895, 0.1273, 0.7032, 0.1204, 0.7032, 0.1204, 0.5798, 0.1273, 0.5798, 0.1273, 0.5935, 0.1204, 0.5935, 0.1342, 0.5592, 0.1342, 0.566, 0.1342, 0.566, 0.1342, 0.5592, 0.1067, 0.6621, 0.1136, 0.6621, 0.1136, 0.6689, 0.1067, 0.6689, 0.1067, 0.5798, 0.1136, 0.5798, 0.1136, 0.5935, 0.1067, 0.5935, 0.1067, 0.6895, 0.1136, 0.6895, 0.1136, 0.7032, 0.1067, 0.7032, 0.1067, 0.6689, 0.1136, 0.6689, 0.1136, 0.6758, 0.1067, 0.6758, 0.1067, 0.6072, 0.1136, 0.6072, 0.1136, 0.6209, 0.1067, 0.6209, 0.1342, 0.5112, 0.1342, 0.518, 0.1342, 0.518, 0.1342, 0.5112, 0.1067, 0.7032, 0.1136, 0.7032, 0.1136, 0.7169, 0.1067, 0.7169, 0.1067, 0.566, 0.1136, 0.566, 0.1136, 0.5798, 0.1067, 0.5798, 0.1342, 0.566, 0.1273, 0.566, 0.1273, 0.566, 0.1342, 0.566, 0.1067, 0.6415, 0.1136, 0.6415, 0.1136, 0.6484, 0.1067, 0.6484, 0.1067, 0.6278, 0.1136, 0.6278, 0.1136, 0.6346, 0.1067, 0.6346, 0.05184, 0.6209, 0.05184, 0.6278, 0.05184, 0.6278, 0.05184, 0.6209, 0.05184, 0.6484, 0.05184, 0.6552, 0.05184, 0.6552, 0.05184, 0.6484, 0.1067, 0.6552, 0.1136, 0.6552, 0.1136, 0.6621, 0.1067, 0.6621, 0.1067, 0.5935, 0.1136, 0.5935, 0.1136, 0.6072, 0.1067, 0.6072, 0.1067, 0.6758, 0.1136, 0.6758, 0.1136, 0.6895, 0.1067, 0.6895, 0.1067, 0.6209, 0.1136, 0.6209, 0.1136, 0.6278, 0.1067, 0.6278, 0.05184, 0.6278, 0.05184, 0.6346, 0.05184, 0.6346, 0.05184, 0.6278, 0.05184, 0.6689, 0.05184, 0.6758, 0.05184, 0.6758, 0.05184, 0.6758, 0.05184, 0.6758, 0.05184, 0.6689, 0.1204, 0.6209, 0.1273, 0.6209, 0.1273, 0.6278, 0.1204, 0.6278, 0.1547, 0.5249, 0.1547, 0.5317, 0.1547, 0.5317, 0.1547, 0.5249, 0.1479, 0.6209, 0.1547, 0.6209, 0.1547, 0.6278, 0.1479, 0.6278, 0.1342, 0.6209, 0.141, 0.6209, 0.141, 0.6278, 0.1342, 0.6278, 0.1342, 0.5523, 0.141, 0.5523, 0.141, 0.5592, 0.1342, 0.5592, 0.1273, 0.518, 0.1273, 0.5249, 0.1273, 0.5249, 0.1273, 0.518, 0.1136, 0.6209, 0.1204, 0.6209, 0.1204, 0.6278, 0.1136, 0.6278, 0.1479, 0.5317, 0.141, 0.5317, 0.141, 0.5317, 0.1479, 0.5317, 0.141, 0.6209, 0.1479, 0.6209, 0.1479, 0.6278, 0.141, 0.6278, 0.07928, 0.6209, 0.093, 0.6209, 0.093, 0.6278, 0.07928, 0.6278, 0.1616, 0.6209, 0.1753, 0.6209, 0.1753, 0.6278, 0.1616, 0.6278, 0.189, 0.6209, 0.2027, 0.6209, 0.2027, 0.6278, 0.189, 0.6278, 0.05184, 0.6209, 0.06556, 0.6209, 0.06556, 0.6278, 0.05184, 0.6278, 0.1273, 0.6209, 0.1342, 0.6209, 0.1342, 0.6278, 0.1273, 0.6278, 0.06556, 0.6209, 0.07928, 0.6209, 0.07928, 0.6278, 0.06556, 0.6278, 0.1753, 0.6209, 0.189, 0.6209, 0.189, 0.6278, 0.1753, 0.6278, 0.2027, 0.6209, 0.2165, 0.6209, 0.2165, 0.6278, 0.2027, 0.6278, 0.093, 0.6209, 0.1067, 0.6209, 0.1067, 0.6278, 0.093, 0.6278, 0.1547, 0.6209, 0.1616, 0.6209, 0.1616, 0.6278, 0.1547, 0.6278, 0.1342, 0.5523, 0.1342, 0.5592, 0.1342, 0.5592, 0.1342, 0.5523, 0.1547, 0.5523, 0.1616, 0.5523, 0.1616, 0.5592, 0.1547, 0.5592, 0.1342, 0.5249, 0.1342, 0.5317, 0.1342, 0.5317, 0.1342, 0.5249, 0.1067, 0.6346, 0.1136, 0.6346, 0.1136, 0.6415, 0.1067, 0.6415, 0.1204, 0.6346, 0.1273, 0.6346, 0.1273, 0.6415, 0.1204, 0.6415, 0.05184, 0.6415, 0.05184, 0.6484, 0.05184, 0.6484, 0.05184, 0.6415, 0.1479, 0.6346, 0.1547, 0.6346, 0.1547, 0.6415, 0.1479, 0.6415, 0.1479, 0.5386, 0.1547, 0.5386, 0.1547, 0.5455, 0.1479, 0.5455, 0.1342, 0.5455, 0.1342, 0.5386, 0.1342, 0.5386, 0.1342, 0.5455, 0.1342, 0.6346, 0.141, 0.6346, 0.141, 0.6415, 0.1342, 0.6415, 0.1136, 0.6346, 0.1204, 0.6346, 0.1204, 0.6415, 0.1136, 0.6415, 0.05184, 0.6621, 0.05184, 0.6689, 0.05184, 0.6689, 0.05184, 0.6621, 0.141, 0.6346, 0.1479, 0.6346, 0.1479, 0.6415, 0.141, 0.6415, 0.141, 0.5386, 0.1479, 0.5386, 0.1479, 0.5455, 0.141, 0.5455, 0.1616, 0.6346, 0.1753, 0.6346, 0.1753, 0.6415, 0.1616, 0.6415, 0.07928, 0.6346, 0.093, 0.6346, 0.093, 0.6415, 0.07928, 0.6415, 0.1547, 0.5386, 0.1616, 0.5386, 0.1616, 0.5455, 0.1547, 0.5455, 0.1342, 0.5455, 0.1342, 0.5523, 0.1342, 0.5523, 0.1342, 0.5455, 0.1547, 0.6346, 0.1616, 0.6346, 0.1616, 0.6415, 0.1547, 0.6415, 0.093, 0.6346, 0.1067, 0.6346, 0.1067, 0.6415, 0.093, 0.6415, 0.2027, 0.6346, 0.2165, 0.6346, 0.2165, 0.6415, 0.2027, 0.6415, 0.1753, 0.6346, 0.189, 0.6346, 0.189, 0.6415, 0.1753, 0.6415, 0.06556, 0.6346, 0.07928, 0.6346, 0.07928, 0.6415, 0.06556, 0.6415, 0.1273, 0.6346, 0.1342, 0.6346, 0.1342, 0.6415, 0.1273, 0.6415, 0.05184, 0.6346, 0.06556, 0.6346, 0.06556, 0.6415, 0.05184, 0.6415, 0.189, 0.6346, 0.2027, 0.6346, 0.2027, 0.6415, 0.189, 0.6415, 0.1067, 0.6484, 0.1136, 0.6484, 0.1136, 0.6552, 0.1067, 0.6552, 0.1342, 0.5317, 0.1342, 0.5386, 0.1342, 0.5386, 0.1342, 0.5317, 0.1204, 0.6484, 0.1273, 0.6484, 0.1273, 0.6552, 0.1204, 0.6552, 0.1479, 0.5455, 0.1547, 0.5455, 0.1547, 0.5455, 0.1479, 0.5455, 0.1479, 0.6484, 0.1547, 0.6484, 0.1547, 0.6552, 0.1479, 0.6552, 0.1342, 0.6484, 0.141, 0.6484, 0.141, 0.6552, 0.1342, 0.6552, 0.1342, 0.5249, 0.141, 0.5249, 0.141, 0.5317, 0.1342, 0.5317, 0.1136, 0.5317, 0.1136, 0.5249, 0.1136, 0.5249, 0.1136, 0.5317, 0.1136, 0.6484, 0.1204, 0.6484, 0.1204, 0.6552, 0.1136, 0.6552, 0.1547, 0.518, 0.1547, 0.5249, 0.1547, 0.5249, 0.1547, 0.518, 0.141, 0.6484, 0.1479, 0.6484, 0.1479, 0.6552, 0.141, 0.6552, 0.1616, 0.6484, 0.1753, 0.6484, 0.1753, 0.6552, 0.1616, 0.6552, 0.07928, 0.6484, 0.093, 0.6484, 0.093, 0.6552, 0.07928, 0.6552, 0.1547, 0.6484, 0.1616, 0.6484, 0.1616, 0.6552, 0.1547, 0.6552, 0.093, 0.6484, 0.1067, 0.6484, 0.1067, 0.6552, 0.093, 0.6552, 0.2027, 0.6484, 0.2165, 0.6484, 0.2165, 0.6552, 0.2027, 0.6552, 0.1753, 0.6484, 0.189, 0.6484, 0.189, 0.6552, 0.1753, 0.6552, 0.06556, 0.6484, 0.07928, 0.6484, 0.07928, 0.6552, 0.06556, 0.6552, 0.1273, 0.6484, 0.1342, 0.6484, 0.1342, 0.6552, 0.1273, 0.6552, 0.05184, 0.6484, 0.06556, 0.6484, 0.06556, 0.6552, 0.05184, 0.6552, 0.189, 0.6484, 0.2027, 0.6484, 0.2027, 0.6552, 0.189, 0.6552, 0.1547, 0.5249, 0.1616, 0.5249, 0.1616, 0.5317, 0.1547, 0.5317, 0.1273, 0.7307, 0.1342, 0.7307, 0.1342, 0.7307, 0.1273, 0.7307, 0.1273, 0.5592, 0.1342, 0.5592, 0.1342, 0.566, 0.1273, 0.566, 0.1273, 0.5317, 0.1342, 0.5317, 0.1342, 0.5386, 0.1273, 0.5386, 0.1273, 0.5455, 0.1342, 0.5455, 0.1342, 0.5523, 0.1273, 0.5523, 0.1273, 0.518, 0.1342, 0.518, 0.1342, 0.5249, 0.1273, 0.5249, 0.1136, 0.5249, 0.1136, 0.518, 0.1136, 0.518, 0.1136, 0.5249, 0.1273, 0.5112, 0.1273, 0.518, 0.1273, 0.518, 0.1273, 0.5112, 0.1273, 0.5249, 0.1273, 0.5317, 0.1273, 0.5317, 0.1273, 0.5249, 0.1273, 0.5112, 0.1342, 0.5112, 0.1342, 0.518, 0.1273, 0.518, 0.1136, 0.5455, 0.1136, 0.5386, 0.1136, 0.5386, 0.1136, 0.5455, 0.1136, 0.5523, 0.1136, 0.5455, 0.1136, 0.5455, 0.1136, 0.5523, 0.1273, 0.5386, 0.1273, 0.5455, 0.1273, 0.5455, 0.1273, 0.5386, 0.1136, 0.5386, 0.1136, 0.5317, 0.1136, 0.5317, 0.1136, 0.5386, 0.1067, 0.5112, 0.1136, 0.5112, 0.1136, 0.518, 0.1067, 0.518, 0.1067, 0.5592, 0.1136, 0.5592, 0.1136, 0.566, 0.1067, 0.566, 0.1067, 0.5317, 0.1136, 0.5317, 0.1136, 0.5386, 0.1067, 0.5386, 0.1067, 0.5455, 0.1136, 0.5455, 0.1136, 0.5523, 0.1067, 0.5523, 0.1067, 0.518, 0.1136, 0.518, 0.1136, 0.5249, 0.1067, 0.5249, 0.1067, 0.5523, 0.1136, 0.5523, 0.1136, 0.5592, 0.1067, 0.5592, 0.1136, 0.5592, 0.1136, 0.5523, 0.1136, 0.5523, 0.1136, 0.5592, 0.1273, 0.5523, 0.1342, 0.5523, 0.1342, 0.5592, 0.1273, 0.5592, 0.1067, 0.5386, 0.1136, 0.5386, 0.1136, 0.5455, 0.1067, 0.5455, 0.1136, 0.566, 0.1136, 0.5592, 0.1136, 0.5592, 0.1136, 0.566, 0.1273, 0.5386, 0.1342, 0.5386, 0.1342, 0.5455, 0.1273, 0.5455, 0.1067, 0.5249, 0.1136, 0.5249, 0.1136, 0.5317, 0.1067, 0.5317, 0.1273, 0.5523, 0.1273, 0.5592, 0.1273, 0.5592, 0.1273, 0.5523, 0.1273, 0.5592, 0.1273, 0.566, 0.1273, 0.566, 0.1273, 0.5592, 0.1273, 0.5249, 0.1342, 0.5249, 0.1342, 0.5317, 0.1273, 0.5317, 0.009669, 0.006418, 0.01138, 0.006418, 0.01138, 0.008124, 0.009669, 0.008124, 0.009669, 0.01324, 0.01138, 0.01324, 0.01138, 0.01495, 0.009669, 0.01495, 0.009669, 0.009831, 0.01138, 0.009831, 0.01138, 0.01154, 0.009669, 0.01154, 0.009669, 0.01666, 0.01138, 0.01666, 0.01138, 0.01836, 0.009669, 0.01836, 0.009669, 0.004711, 0.01138, 0.004711, 0.01138, 0.006418, 0.009669, 0.006418, 0.01138, 0.004711, 0.01308, 0.004711, 0.01308, 0.006418, 0.01138, 0.006418, 0.01138, 0.006418, 0.01308, 0.006418, 0.01308, 0.008124, 0.01138, 0.008124, 0.01138, 0.01324, 0.01308, 0.01324, 0.01308, 0.01495, 0.01138, 0.01495, 0.01138, 0.009831, 0.01308, 0.009831, 0.01308, 0.01154, 0.01138, 0.01154, 0.01138, 0.01666, 0.01308, 0.01666, 0.01308, 0.01836, 0.01138, 0.01836, 0.01138, 0.01495, 0.01308, 0.01495, 0.01308, 0.01666, 0.01138, 0.01666, 0.009669, 0.01495, 0.01138, 0.01495, 0.01138, 0.01666, 0.009669, 0.01666, 0.01138, 0.01154, 0.01308, 0.01154, 0.01308, 0.01324, 0.01138, 0.01324, 0.009669, 0.01154, 0.01138, 0.01154, 0.01138, 0.01324, 0.009669, 0.01324, 0.01138, 0.008124, 0.01308, 0.008124, 0.01308, 0.009831, 0.01138, 0.009831, 0.009669, 0.008124, 0.01138, 0.008124, 0.01138, 0.009831, 0.009669, 0.009831, 0.1273, 0.5317, 0.1273, 0.5386, 0.1273, 0.5386, 0.1273, 0.5317, 0.1273, 0.566, 0.1273, 0.566, 0.1273, 0.566, 0.1273, 0.566, 0.1136, 0.566, 0.1136, 0.566, 0.1136, 0.566, 0.1136, 0.566, 0.1136, 0.518, 0.1136, 0.5112, 0.1136, 0.5112, 0.1136, 0.518, 0.1136, 0.518, 0.1136, 0.5112, 0.1136, 0.5112, 0.1136, 0.518, 0.1136, 0.566, 0.1136, 0.566, 0.1136, 0.566, 0.1136, 0.566, 0.1136, 0.566, 0.1136, 0.5592, 0.1136, 0.5592, 0.1136, 0.566, 0.1136, 0.5592, 0.1136, 0.5523, 0.1136, 0.5523, 0.1136, 0.5592, 0.1136, 0.5386, 0.1136, 0.5317, 0.1136, 0.5317, 0.1136, 0.5386, 0.1136, 0.5523, 0.1136, 0.5455, 0.1136, 0.5455, 0.1136, 0.5523, 0.1204, 0.7307, 0.0, 0.0, 0.1136, 0.7169, 0.1204, 0.7169, 0.1136, 0.5455, 0.1136, 0.5386, 0.1136, 0.5386, 0.1136, 0.5455, 0.1136, 0.5249, 0.1136, 0.518, 0.1136, 0.518, 0.1136, 0.5249, 0.1136, 0.5317, 0.1136, 0.5249, 0.1136, 0.5249, 0.1136, 0.5317, 0.1136, 0.5386, 0.1136, 0.5386, 0.1136, 0.5386, 0.1136, 0.5386, 0.1136, 0.5249, 0.1136, 0.518, 0.1136, 0.518, 0.1136, 0.5249, 0.1136, 0.5592, 0.1136, 0.5592, 0.1136, 0.5592, 0.1136, 0.5592, 0.1136, 0.5523, 0.1136, 0.5455, 0.1136, 0.5455, 0.1136, 0.5523, 0.1136, 0.5386, 0.1136, 0.5317, 0.1136, 0.5317, 0.1136, 0.5386, 0.1136, 0.5523, 0.1136, 0.5592, 0.1136, 0.5592, 0.1136, 0.5523, 0.1136, 0.566, 0.1136, 0.5592, 0.1136, 0.5592, 0.1136, 0.566, 0.1136, 0.566, 0.1136, 0.566, 0.1136, 0.566, 0.1136, 0.566, 0.1136, 0.5317, 0.1136, 0.5249, 0.1136, 0.5249, 0.1136, 0.5317, 0.1136, 0.5317, 0.1136, 0.5249, 0.1136, 0.5249, 0.1136, 0.5317, 0.1136, 0.5455, 0.1136, 0.5386, 0.1136, 0.5386, 0.1136, 0.5455, 0.1136, 0.5592, 0.1136, 0.5523, 0.1136, 0.5523, 0.1136, 0.5592, 0.1136, 0.518, 0.1136, 0.5112, 0.1136, 0.5112, 0.1136, 0.518, 0.1136, 0.7307, 0.1136, 0.7307, 0.1136, 0.7307, 0.1136, 0.7307, 0.1136, 0.5249, 0.1136, 0.5317, 0.1136, 0.5317, 0.1136, 0.5249, 0.1136, 0.518, 0.1136, 0.518, 0.1136, 0.518, 0.1136, 0.518, 0.1136, 0.5112, 0.1136, 0.518, 0.1136, 0.518, 0.1136, 0.5112, 0.1136, 0.5386, 0.1136, 0.5455, 0.1136, 0.5455, 0.1136, 0.5386, 0.1136, 0.5455, 0.1136, 0.5455, 0.1136, 0.5455, 0.1136, 0.5455, 0.1136, 0.518, 0.1136, 0.5112, 0.1136, 0.5112, 0.1136, 0.518, 0.1136, 0.5317, 0.1136, 0.5317, 0.1136, 0.5317, 0.1136, 0.5317, 0.1136, 0.5249, 0.1136, 0.5249, 0.1136, 0.5249, 0.1136, 0.5249, 0.1136, 0.5455, 0.1136, 0.5386, 0.1136, 0.5386, 0.1136, 0.5455, 0.1136, 0.5523, 0.1136, 0.5523, 0.1136, 0.5523, 0.1136, 0.5523, 0.1136, 0.5592, 0.1136, 0.5523, 0.1136, 0.5523, 0.1136, 0.5592, 0.1273, 0.566, 0.1273, 0.566, 0.1273, 0.566, 0.1273, 0.566, 0.1273, 0.5317, 0.1273, 0.5386, 0.1273, 0.5386, 0.1273, 0.5317, 0.1273, 0.5592, 0.1273, 0.566, 0.1273, 0.566, 0.1273, 0.5592, 0.1273, 0.5523, 0.1273, 0.5592, 0.1273, 0.5592, 0.1273, 0.5523, 0.1273, 0.5386, 0.1273, 0.5455, 0.1273, 0.5455, 0.1273, 0.5386, 0.1273, 0.5249, 0.1273, 0.5317, 0.1273, 0.5317, 0.1273, 0.5249, 0.1273, 0.5112, 0.1273, 0.518, 0.1273, 0.518, 0.1273, 0.5112, 0.1273, 0.518, 0.1273, 0.5249, 0.1273, 0.5249, 0.1273, 0.518, 0.1273, 0.5112, 0.1273, 0.5112, 0.1273, 0.5112, 0.1273, 0.5112, 0.1273, 0.5455, 0.1273, 0.5523, 0.1273, 0.5523, 0.1273, 0.5455, 0.1273, 0.5455, 0.1273, 0.5523, 0.1273, 0.5523, 0.1273, 0.5455, 0.1273, 0.5112, 0.1273, 0.5112, 0.1273, 0.5112, 0.1273, 0.5112, 0.1273, 0.518, 0.1273, 0.5249, 0.1273, 0.5249, 0.1273, 0.518, 0.1273, 0.5112, 0.1273, 0.518, 0.1273, 0.518, 0.1273, 0.5112, 0.1273, 0.5249, 0.1273, 0.5317, 0.1273, 0.5317, 0.1273, 0.5249, 0.1273, 0.5386, 0.1273, 0.5455, 0.1273, 0.5455, 0.1273, 0.5386, 0.1273, 0.5523, 0.1273, 0.5592, 0.1273, 0.5592, 0.1273, 0.5523, 0.1273, 0.566, 0.1273, 0.5592, 0.1273, 0.5592, 0.1273, 0.566, 0.1273, 0.5317, 0.1273, 0.5317, 0.1273, 0.5317, 0.1273, 0.5317, 0.1273, 0.566, 0.1273, 0.566, 0.1273, 0.566, 0.1273, 0.566, 0.1273, 0.5592, 0.1273, 0.566, 0.1273, 0.566, 0.1273, 0.5592, 0.1273, 0.5592, 0.1273, 0.5592, 0.1273, 0.5592, 0.1273, 0.5592, 0.1273, 0.566, 0.1273, 0.566, 0.1273, 0.566, 0.1273, 0.566, 0.1273, 0.5592, 0.1273, 0.566, 0.1273, 0.566, 0.1273, 0.5592, 0.1273, 0.5455, 0.1273, 0.5523, 0.1273, 0.5523, 0.1273, 0.5455, 0.1273, 0.5523, 0.1273, 0.5523, 0.1273, 0.5523, 0.1273, 0.5523, 0.1273, 0.5523, 0.1273, 0.5455, 0.1273, 0.5455, 0.1273, 0.5523, 0.1273, 0.5455, 0.1273, 0.5455, 0.1273, 0.5455, 0.1273, 0.5455, 0.1273, 0.5317, 0.1273, 0.5386, 0.1273, 0.5386, 0.1273, 0.5317, 0.1273, 0.5386, 0.1273, 0.5386, 0.1273, 0.5386, 0.1273, 0.5386, 0.1273, 0.5317, 0.1273, 0.5386, 0.1273, 0.5386, 0.1273, 0.5317, 0.1273, 0.5386, 0.1273, 0.5317, 0.1273, 0.5317, 0.1273, 0.5386, 0.1273, 0.518, 0.1273, 0.5249, 0.1273, 0.5249, 0.1273, 0.518, 0.1273, 0.518, 0.1273, 0.518, 0.1273, 0.518, 0.1273, 0.518, 0.1273, 0.5249, 0.1273, 0.5249, 0.1273, 0.5249, 0.1273, 0.5249, 0.1273, 0.5249, 0.1273, 0.518, 0.1273, 0.518, 0.1273, 0.5249, 0.0165, 0.006418, 0.0182, 0.006418, 0.0182, 0.008124, 0.0165, 0.008124, 0.0165, 0.01324, 0.0182, 0.01324, 0.0182, 0.01495, 0.0165, 0.01495, 0.0182, 0.006418, 0.01991, 0.006418, 0.01991, 0.008124, 0.0182, 0.008124, 0.0182, 0.01324, 0.01991, 0.01324, 0.01991, 0.01495, 0.0182, 0.01495, 0.0182, 0.01495, 0.01991, 0.01495, 0.01991, 0.01666, 0.0182, 0.01666, 0.0165, 0.01495, 0.0182, 0.01495, 0.0182, 0.01666, 0.0165, 0.01666, 0.0182, 0.008124, 0.01991, 0.008124, 0.01991, 0.009831, 0.0182, 0.009831, 0.0165, 0.008124, 0.0182, 0.008124, 0.0182, 0.009831, 0.0165, 0.009831, 0.1547, 0.5523, 0.1547, 0.5592, 0.1547, 0.5592, 0.1547, 0.5523, 0.141, 0.518, 0.1479, 0.518, 0.1479, 0.518, 0.141, 0.518, 0.141, 0.5249, 0.141, 0.518, 0.141, 0.518, 0.141, 0.5249, 0.1547, 0.5592, 0.1479, 0.5592, 0.1479, 0.5592, 0.1547, 0.5592, 0.141, 0.5317, 0.141, 0.5249, 0.141, 0.5249, 0.141, 0.5317, 0.1479, 0.518, 0.1547, 0.518, 0.1547, 0.518, 0.1479, 0.518, 0.141, 0.5455, 0.1479, 0.5455, 0.1479, 0.5455, 0.141, 0.5455, 0.141, 0.5592, 0.141, 0.5523, 0.141, 0.5523, 0.141, 0.5592, 0.01479, 0.009831, 0.0165, 0.009831, 0.0165, 0.01154, 0.01479, 0.01154, 0.01479, 0.01154, 0.0165, 0.01154, 0.0165, 0.01324, 0.01479, 0.01324, 0.1342, 0.5386, 0.1342, 0.5317, 0.1342, 0.5317, 0.1342, 0.5386, 0.1342, 0.5317, 0.141, 0.5317, 0.141, 0.5317, 0.1342, 0.5317, 0.141, 0.5455, 0.1342, 0.5455, 0.1342, 0.5455, 0.141, 0.5455, 0.141, 0.5386, 0.141, 0.5455, 0.141, 0.5455, 0.141, 0.5386, 0.1273, 0.566, 0.1273, 0.566, 0.1273, 0.566, 0.1273, 0.566, 0.1273, 0.7307, 0.1273, 0.7307, 0.1273, 0.7307, 0.1273, 0.7307, 0.1273, 0.5112, 0.1273, 0.5112, 0.1273, 0.5112, 0.1273, 0.5112, 0.1273, 0.566, 0.1273, 0.566, 0.1273, 0.566, 0.1273, 0.566, 0.1273, 0.566, 0.1273, 0.566, 0.1273, 0.566, 0.1273, 0.566, 0.1273, 0.7307, 0.1342, 0.7307, 0.1342, 0.7307, 0.1273, 0.7307, 0.1342, 0.5317, 0.1342, 0.5386, 0.1342, 0.5386, 0.1342, 0.5317, 0.1342, 0.5455, 0.1342, 0.5523, 0.1342, 0.5523, 0.1342, 0.5455, 0.1342, 0.5249, 0.1342, 0.5317, 0.1342, 0.5317, 0.1342, 0.5249, 0.1342, 0.5523, 0.1342, 0.5592, 0.1342, 0.5592, 0.1342, 0.5523, 0.1342, 0.566, 0.1273, 0.566, 0.1273, 0.566, 0.1342, 0.566, 0.1342, 0.5112, 0.1342, 0.518, 0.1342, 0.518, 0.1342, 0.5112, 0.1342, 0.5592, 0.1342, 0.566, 0.1342, 0.566, 0.1342, 0.5592, 0.1273, 0.5112, 0.1273, 0.5112, 0.1273, 0.5112, 0.1273, 0.5112, 0.1342, 0.5386, 0.1342, 0.5455, 0.1342, 0.5455, 0.1342, 0.5386, 0.1342, 0.518, 0.1342, 0.5249, 0.1342, 0.5249, 0.1342, 0.518, 0.1342, 0.518, 0.1342, 0.5249, 0.1342, 0.5249, 0.1342, 0.518, 0.1342, 0.5386, 0.1342, 0.5455, 0.1342, 0.5455, 0.1342, 0.5386, 0.1273, 0.5112, 0.1273, 0.5112, 0.1273, 0.5112, 0.1273, 0.5112, 0.1342, 0.5592, 0.1342, 0.566, 0.1342, 0.566, 0.1342, 0.5592, 0.1342, 0.5112, 0.1342, 0.518, 0.1342, 0.518, 0.1342, 0.5112, 0.1342, 0.566, 0.1273, 0.566, 0.1273, 0.566, 0.1342, 0.566, 0.1342, 0.5523, 0.1342, 0.5592, 0.1342, 0.5592, 0.1342, 0.5523, 0.1342, 0.5249, 0.1342, 0.5317, 0.1342, 0.5317, 0.1342, 0.5249, 0.1342, 0.5455, 0.1342, 0.5523, 0.1342, 0.5523, 0.1342, 0.5455, 0.1342, 0.5317, 0.1342, 0.5386, 0.1342, 0.5386, 0.1342, 0.5317, 0.1273, 0.7307, 0.1342, 0.7307, 0.1342, 0.7307, 0.1273, 0.7307, 0.1273, 0.7307, 0.1273, 0.7307, 0.1273, 0.7307, 0.1273, 0.7307, 0.1273, 0.566, 0.1273, 0.566, 0.1273, 0.566, 0.1273, 0.566, 0.1273, 0.566, 0.1273, 0.566, 0.1273, 0.566, 0.1273, 0.566, 0.1273, 0.566, 0.1273, 0.566, 0.1273, 0.566, 0.1273, 0.566, 0.1273, 0.7307, 0.1273, 0.7307, 0.1273, 0.7307, 0.1273, 0.7307, 0.1273, 0.7307, 0.1342, 0.7307, 0.1342, 0.7307, 0.1273, 0.7307, 0.1342, 0.5317, 0.1342, 0.5386, 0.1342, 0.5386, 0.1342, 0.5317, 0.1342, 0.5455, 0.1342, 0.5523, 0.1342, 0.5523, 0.1342, 0.5455, 0.1342, 0.5249, 0.1342, 0.5317, 0.1342, 0.5317, 0.1342, 0.5249, 0.1342, 0.5523, 0.1342, 0.5592, 0.1342, 0.5592, 0.1342, 0.5523, 0.1342, 0.566, 0.1273, 0.566, 0.1273, 0.566, 0.1342, 0.566, 0.1342, 0.5112, 0.1342, 0.518, 0.1342, 0.518, 0.1342, 0.5112, 0.1342, 0.5592, 0.1342, 0.566, 0.1342, 0.566, 0.1342, 0.5592, 0.1273, 0.5112, 0.1273, 0.5112, 0.1273, 0.5112, 0.1273, 0.5112, 0.1273, 0.5112, 0.1273, 0.5112, 0.1342, 0.5386, 0.1342, 0.5455, 0.1342, 0.5455, 0.1342, 0.5386, 0.1342, 0.518, 0.1342, 0.5249, 0.1342, 0.5249, 0.1342, 0.518, 0.1273, 0.566, 0.1273, 0.566, 0.1273, 0.566, 0.1273, 0.566, 0.1273, 0.566, 0.1273, 0.566, 0.1273, 0.566, 0.1273, 0.566, 0.1273, 0.566, 0.1273, 0.566, 0.1273, 0.566, 0.1273, 0.566, 0.05184, 0.6758, 0.0, 0.0, 0.1136, 0.5112, 0.1136, 0.5112, 0.1136, 0.5112, 0.1136, 0.5112, 0.05184, 0.6758, 0.05184, 0.6758, 0.1136, 0.5112, 0.1136, 0.5112, 0.05184, 0.6758, 0.05184, 0.6758])
me_cube_002.materials.append(mat_material_002)
me_cube_002.update()

# ---- objects
ob_cube_002 = bpy.data.objects.new('Cube.002', me_cube_002)

# ---- transforms, parenting, visibility, modifiers, constraints
ob_cube_002.location = (0.0, 0.0, 0.0)

# ---- collection membership
col_collection.objects.link(ob_cube_002)

# ---- scene / render settings (as saved in the file)
scene.frame_start = 1; scene.frame_end = 250; scene.frame_set(1)
scene.render.engine = 'BLENDER_EEVEE_NEXT'
scene.cycles.sampling_pattern = 'TABULATED_SOBOL'
scene.cycles.use_light_tree = False
scene.view_settings.view_transform = 'Filmic'
bpy.context.view_layer.update()

# ---- added for rendering (the .blend has no active camera and no usable light): camera, sun
cam_auto = bpy.data.cameras.new('AutoCamera')
cam_auto.lens = 50.0
cam_auto.sensor_width = 36.0
cam_auto.clip_end = 1000.0
ob_auto_camera = bpy.data.objects.new('AutoCamera', cam_auto)
scene.collection.objects.link(ob_auto_camera)
ob_auto_camera.location = (3.43804, -5.09137, 3.39424)
ob_auto_camera.rotation_euler = (1.09748, -7.21219e-08, 0.694738)
scene.camera = ob_auto_camera
light_auto_sun = bpy.data.lights.new('AutoSun', 'SUN')
light_auto_sun.energy = 3.0
light_auto_sun.angle = 0.0523599
ob_auto_sun = bpy.data.objects.new('AutoSun', light_auto_sun)
scene.collection.objects.link(ob_auto_sun)
ob_auto_sun.rotation_euler = (0.872665, 0.174533, 0.523599)
bpy.context.view_layer.update()
